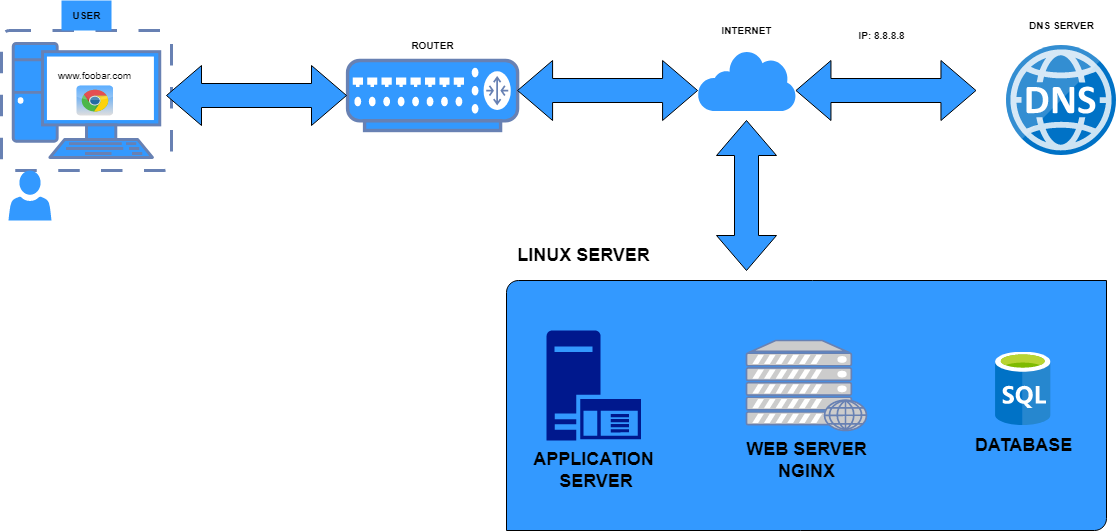

The diagram above was exported from draw.io. Its source (the exported page's mxGraphModel, read from the mxfile embedded in the PNG):
<mxGraphModel dx="1986" dy="2064" grid="1" gridSize="10" guides="1" tooltips="1" connect="1" arrows="1" fold="1" page="1" pageScale="1" pageWidth="850" pageHeight="1100" math="0" shadow="0">
  <root>
    <mxCell id="0" />
    <mxCell id="1" parent="0" />
    <mxCell id="6c7Px2jfMpG_U4Wy4mF--38" value="" style="verticalLabelPosition=bottom;verticalAlign=top;html=1;shape=mxgraph.basic.diag_round_rect;dx=6;whiteSpace=wrap;fontSize=18;fillColor=#3399FF;" vertex="1" parent="1">
      <mxGeometry x="550" y="60" width="600" height="250" as="geometry" />
    </mxCell>
    <mxCell id="6c7Px2jfMpG_U4Wy4mF--5" value="" style="fontColor=#0066CC;verticalAlign=top;verticalLabelPosition=bottom;labelPosition=center;align=center;html=1;outlineConnect=0;fillColor=#3399FF;strokeColor=#6881B3;gradientColor=none;gradientDirection=north;strokeWidth=2;shape=mxgraph.networks.router;" vertex="1" parent="1">
      <mxGeometry x="391.08" y="-160" width="170" height="70" as="geometry" />
    </mxCell>
    <mxCell id="6c7Px2jfMpG_U4Wy4mF--6" value="" style="fontColor=#0066CC;verticalAlign=top;verticalLabelPosition=bottom;labelPosition=center;align=center;html=1;outlineConnect=0;fillColor=#3399FF;strokeColor=#6881B3;gradientColor=none;gradientDirection=north;strokeWidth=2;shape=mxgraph.networks.virtual_pc;" vertex="1" parent="1">
      <mxGeometry x="45" y="-190" width="170" height="140" as="geometry" />
    </mxCell>
    <mxCell id="6c7Px2jfMpG_U4Wy4mF--7" value="" style="fontColor=#0066CC;verticalAlign=top;verticalLabelPosition=bottom;labelPosition=center;align=center;html=1;outlineConnect=0;fillColor=#CCCCCC;strokeColor=#6881B3;gradientColor=none;gradientDirection=north;strokeWidth=2;shape=mxgraph.networks.web_server;" vertex="1" parent="1">
      <mxGeometry x="790" y="120" width="120" height="90" as="geometry" />
    </mxCell>
    <mxCell id="6c7Px2jfMpG_U4Wy4mF--9" value="" style="dashed=0;outlineConnect=0;html=1;align=center;labelPosition=center;verticalLabelPosition=bottom;verticalAlign=top;shape=mxgraph.webicons.chrome;gradientColor=#DFDEDE;fillColor=#3399FF;" vertex="1" parent="1">
      <mxGeometry x="120" y="-135" width="36.6" height="30" as="geometry" />
    </mxCell>
    <mxCell id="6c7Px2jfMpG_U4Wy4mF--10" value="" style="sketch=0;aspect=fixed;pointerEvents=1;shadow=0;dashed=0;html=1;strokeColor=none;labelPosition=center;verticalLabelPosition=bottom;verticalAlign=top;align=center;fillColor=#3399FF;shape=mxgraph.mscae.enterprise.internet" vertex="1" parent="1">
      <mxGeometry x="741.08" y="-170.5" width="98.38" height="61" as="geometry" />
    </mxCell>
    <mxCell id="6c7Px2jfMpG_U4Wy4mF--11" value="" style="sketch=0;aspect=fixed;pointerEvents=1;shadow=0;dashed=0;html=1;strokeColor=none;labelPosition=center;verticalLabelPosition=bottom;verticalAlign=top;align=center;fillColor=#00188D;shape=mxgraph.mscae.enterprise.application_server" vertex="1" parent="1">
      <mxGeometry x="590" y="110" width="94.6" height="110" as="geometry" />
    </mxCell>
    <mxCell id="6c7Px2jfMpG_U4Wy4mF--12" value="&lt;font style=&quot;font-size: 10px;&quot;&gt;www.foobar.com&lt;/font&gt;" style="text;html=1;align=center;verticalAlign=middle;resizable=0;points=[];autosize=1;strokeColor=none;fillColor=none;" vertex="1" parent="1">
      <mxGeometry x="88.3" y="-160" width="100" height="30" as="geometry" />
    </mxCell>
    <mxCell id="6c7Px2jfMpG_U4Wy4mF--24" style="edgeStyle=orthogonalEdgeStyle;rounded=0;orthogonalLoop=1;jettySize=auto;html=1;fontSize=10;fillColor=#3399FF;" edge="1" parent="1" source="6c7Px2jfMpG_U4Wy4mF--13" target="6c7Px2jfMpG_U4Wy4mF--5">
      <mxGeometry relative="1" as="geometry">
        <Array as="points">
          <mxPoint x="490" y="-110" />
          <mxPoint x="490" y="-110" />
        </Array>
      </mxGeometry>
    </mxCell>
    <mxCell id="6c7Px2jfMpG_U4Wy4mF--13" value="" style="html=1;shadow=0;dashed=0;align=center;verticalAlign=middle;shape=mxgraph.arrows2.twoWayArrow;dy=0.6;dx=35;fontSize=10;fillColor=#3399FF;" vertex="1" parent="1">
      <mxGeometry x="210" y="-155" width="180" height="60" as="geometry" />
    </mxCell>
    <mxCell id="6c7Px2jfMpG_U4Wy4mF--15" value="&lt;b&gt;USER&lt;/b&gt;" style="text;html=1;align=center;verticalAlign=middle;resizable=0;points=[];autosize=1;strokeColor=none;fillColor=#3399FF;fontSize=10;" vertex="1" parent="1">
      <mxGeometry x="105" y="-220" width="50" height="30" as="geometry" />
    </mxCell>
    <mxCell id="6c7Px2jfMpG_U4Wy4mF--16" value="&lt;b&gt;ROUTER&lt;/b&gt;" style="text;html=1;align=center;verticalAlign=middle;resizable=0;points=[];autosize=1;strokeColor=none;fillColor=none;fontSize=10;" vertex="1" parent="1">
      <mxGeometry x="441.08" y="-190" width="70" height="30" as="geometry" />
    </mxCell>
    <mxCell id="6c7Px2jfMpG_U4Wy4mF--26" value="" style="sketch=0;pointerEvents=1;shadow=0;dashed=0;html=1;strokeColor=none;labelPosition=center;verticalLabelPosition=bottom;verticalAlign=top;align=center;fillColor=#3399FF;shape=mxgraph.mscae.intune.account_portal;fontSize=10;" vertex="1" parent="1">
      <mxGeometry x="52" y="-50" width="43" height="50" as="geometry" />
    </mxCell>
    <mxCell id="6c7Px2jfMpG_U4Wy4mF--27" value="" style="html=1;shadow=0;dashed=0;align=center;verticalAlign=middle;shape=mxgraph.arrows2.twoWayArrow;dy=0.6;dx=35;fontSize=10;fillColor=#3399FF;" vertex="1" parent="1">
      <mxGeometry x="561.08" y="-160" width="180" height="60" as="geometry" />
    </mxCell>
    <mxCell id="6c7Px2jfMpG_U4Wy4mF--28" value="&lt;b&gt;INTERNET&lt;/b&gt;" style="text;html=1;align=center;verticalAlign=middle;resizable=0;points=[];autosize=1;strokeColor=none;fillColor=none;fontSize=10;" vertex="1" parent="1">
      <mxGeometry x="755" y="-205" width="70" height="30" as="geometry" />
    </mxCell>
    <mxCell id="6c7Px2jfMpG_U4Wy4mF--29" value="" style="html=1;shadow=0;dashed=0;align=center;verticalAlign=middle;shape=mxgraph.arrows2.twoWayArrow;dy=0.6;dx=35;fontSize=10;fillColor=#3399FF;" vertex="1" parent="1">
      <mxGeometry x="839.46" y="-160" width="180" height="60" as="geometry" />
    </mxCell>
    <mxCell id="6c7Px2jfMpG_U4Wy4mF--30" value="" style="html=1;shadow=0;dashed=0;align=center;verticalAlign=middle;shape=mxgraph.arrows2.twoWayArrow;dy=0.6;dx=35;fontSize=10;fillColor=#3399FF;rotation=90;" vertex="1" parent="1">
      <mxGeometry x="715" y="-55" width="150" height="60" as="geometry" />
    </mxCell>
    <mxCell id="6c7Px2jfMpG_U4Wy4mF--31" value="&lt;b&gt;IP: 8.8.8.8&lt;/b&gt;" style="text;html=1;align=center;verticalAlign=middle;resizable=0;points=[];autosize=1;strokeColor=none;fillColor=none;fontSize=10;" vertex="1" parent="1">
      <mxGeometry x="890" y="-200.5" width="70" height="30" as="geometry" />
    </mxCell>
    <mxCell id="6c7Px2jfMpG_U4Wy4mF--35" value="&lt;b&gt;DNS SERVER&lt;/b&gt;" style="text;html=1;align=center;verticalAlign=middle;resizable=0;points=[];autosize=1;strokeColor=none;fillColor=none;fontSize=10;" vertex="1" parent="1">
      <mxGeometry x="1060" y="-210" width="90" height="30" as="geometry" />
    </mxCell>
    <mxCell id="6c7Px2jfMpG_U4Wy4mF--36" value="&lt;b&gt;&lt;font style=&quot;font-size: 18px;&quot;&gt;LINUX SERVER&lt;/font&gt;&lt;/b&gt;" style="text;html=1;align=center;verticalAlign=middle;resizable=0;points=[];autosize=1;strokeColor=none;fillColor=none;fontSize=10;" vertex="1" parent="1">
      <mxGeometry x="547.3" y="15" width="160" height="40" as="geometry" />
    </mxCell>
    <mxCell id="6c7Px2jfMpG_U4Wy4mF--3" value="" style="sketch=0;aspect=fixed;html=1;points=[];align=center;image;fontSize=12;image=img/lib/mscae/SQL_Database_generic.svg;fillColor=#3399FF;" vertex="1" parent="1">
      <mxGeometry x="1038.88" y="131.63" width="55.76" height="73.37" as="geometry" />
    </mxCell>
    <mxCell id="6c7Px2jfMpG_U4Wy4mF--37" value="&lt;b&gt;&lt;font style=&quot;font-size: 18px;&quot;&gt;DATABASE&lt;/font&gt;&lt;/b&gt;" style="text;html=1;align=center;verticalAlign=middle;resizable=0;points=[];autosize=1;strokeColor=none;fillColor=none;fontSize=10;" vertex="1" parent="1">
      <mxGeometry x="1006.76" y="205" width="120" height="40" as="geometry" />
    </mxCell>
    <mxCell id="6c7Px2jfMpG_U4Wy4mF--39" value="&lt;b&gt;WEB SERVER&lt;br&gt;NGINX&lt;/b&gt;" style="text;html=1;align=center;verticalAlign=middle;resizable=0;points=[];autosize=1;strokeColor=none;fillColor=none;fontSize=18;" vertex="1" parent="1">
      <mxGeometry x="780" y="210" width="140" height="60" as="geometry" />
    </mxCell>
    <mxCell id="6c7Px2jfMpG_U4Wy4mF--40" value="&lt;b&gt;APPLICATION&lt;br&gt;&amp;nbsp;SERVER&lt;/b&gt;" style="text;html=1;align=center;verticalAlign=middle;resizable=0;points=[];autosize=1;strokeColor=none;fillColor=none;fontSize=18;" vertex="1" parent="1">
      <mxGeometry x="567.3" y="220" width="140" height="60" as="geometry" />
    </mxCell>
    <mxCell id="6c7Px2jfMpG_U4Wy4mF--41" value="" style="sketch=0;aspect=fixed;html=1;points=[];align=center;image;fontSize=12;image=img/lib/mscae/DNS.svg;fillColor=none;" vertex="1" parent="1">
      <mxGeometry x="1050" y="-175" width="110" height="110" as="geometry" />
    </mxCell>
  </root>
</mxGraphModel>